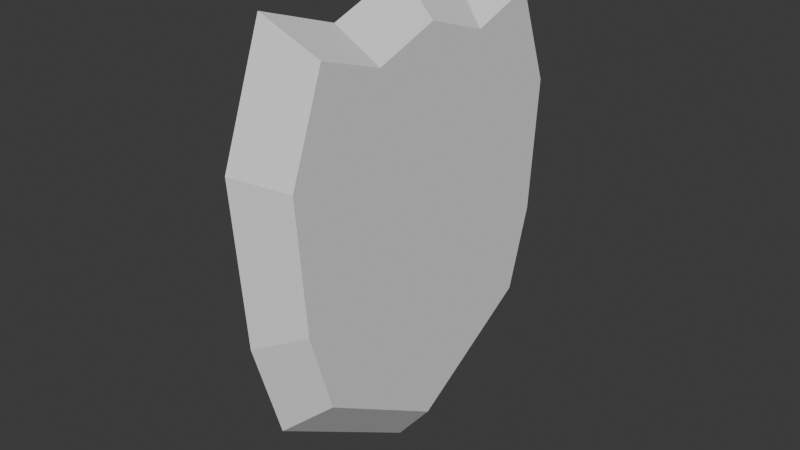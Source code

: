 # Source: Shield.blend  (saved by Blender 4.2.66; exported with 4.5.12 LTS)
import bpy
from mathutils import Matrix  # noqa: F401  (used for matrix-valued properties, if any)

bpy.ops.wm.read_factory_settings(use_empty=True)
scene = bpy.context.scene
scene.name = 'Scene'

# ---- collections
col_collection = bpy.data.collections.new('Collection'); scene.collection.children.link(col_collection)

# ---- world
world_world = bpy.data.worlds.new('World'); scene.world = world_world
world_world.use_nodes = True; world_world.node_tree.nodes.clear()
_N = world_world.node_tree.nodes; _L = world_world.node_tree.links
n0 = _N.new('ShaderNodeOutputWorld'); n0.name = 'World Output'; n0.location = (300, 300)
n1 = _N.new('ShaderNodeBackground'); n1.name = 'Background'; n1.location = (10, 300)
n1.inputs[0].default_value = (0.05088, 0.05088, 0.05088, 1.0)
_L.new(n1.outputs[0], n0.inputs[0])
n0.is_active_output = True
world_world.color = (0.05088, 0.05088, 0.05088)
world_world.sun_shadow_jitter_overblur = 0.0

# ---- meshes
me_circle = bpy.data.meshes.new('Circle')
me_circle.from_pydata([(-0.2653, 0.0, -1.58), (0.2653, 1.0, 1.372), (0.2653, 0.0, -1.58), (0.2653, -1.0, 1.372), (0.2653, 1.266, 0.6457), (0.2653, 1.0, -0.9754), (0.2653, -1.266, 0.6457), (0.2653, -1.0, -0.9754), (-0.2653, 1.266, 0.6457), (-0.2653, 1.0, -0.9754), (-0.2653, -1.266, 0.6457), (-0.2653, -1.0, -0.9754), (-0.2653, 1.0, 1.372), (-0.2653, -1.0, 1.372), (-0.2653, 0.0, 1.372), (0.2653, 0.0, 1.372), (0.0, 0.0, 1.653), (0.2653, 0.5, 1.2), (-0.2653, -0.5, 1.2), (0.0, 1.205, 1.653), (-0.2653, 0.5, 1.2), (0.2653, -0.5, 1.2), (0.0, -1.205, 1.653), (0.0, 0.6025, 1.446), (0.0, -0.6025, 1.446), (-0.2653, -1.186, -0.3543), (-0.2653, 1.186, -0.3543), (0.2653, -1.186, -0.3543), (0.2653, 1.186, -0.3543), (0.0, -1.526, 0.7781), (0.0, -1.205, -1.175), (0.0, 0.0, -1.904), (0.0, 1.205, -1.175), (0.0, 1.526, 0.7781), (0.0, 1.429, -0.427), (0.0, -1.429, -0.427), (0.0, -1.205, 1.653), (0.0, -1.526, 0.7781)], [(22, 36), (29, 37)], [(24, 18, 13, 22), (10, 29, 22, 13), (30, 11, 0, 31), (32, 5, 2, 31), (4, 33, 19, 1), (8, 10, 13, 18, 14, 20, 12), (11, 9, 0), (23, 20, 14, 16), (6, 4, 1, 17, 15, 21, 3), (5, 7, 2), (30, 35, 25, 11), (5, 28, 27, 7), (32, 34, 28, 5), (11, 25, 26, 9), (17, 23, 16, 15), (1, 19, 23, 17), (19, 12, 20, 23), (21, 24, 22, 3), (15, 16, 24, 21), (16, 14, 18, 24), (34, 26, 8, 33), (35, 27, 6, 29), (26, 25, 10, 8), (27, 28, 4, 6), (25, 35, 29, 10), (28, 34, 33, 4), (9, 26, 34, 32), (7, 27, 35, 30), (9, 32, 31, 0), (7, 30, 31, 2), (22, 29, 6, 3), (19, 33, 8, 12)])
_uv = me_circle.uv_layers.new(name='UVMap')
_uv.uv.foreach_set('vector', [0.5, 0.1881, 0.625, 0.1881, 0.625, 0.25, 0.5, 0.25, 0.625, 0.75, 0.625, 0.625, 0.625, 0.625, 0.625, 0.75, 0.375, 0.625, 0.375, 0.75, 0.375, 0.75, 0.375, 0.625, 0.125, 0.625, 0.125, 0.75, 0.125, 0.75, 0.125, 0.625, 0.375, 0.75, 0.375, 0.625, 0.375, 0.625, 0.375, 0.75, 0.875, 0.75, 0.875, 0.5, 0.875, 0.5, 0.875, 0.5619, 0.875, 0.6237, 0.875, 0.6869, 0.875, 0.75, 0.625, 0.5, 0.625, 0.75, 0.625, 0.5, 0.5, 0.0631, 0.625, 0.06313, 0.625, 0.1263, 0.5, 0.1262, 0.625, 1.0, 0.625, 0.75, 0.625, 0.75, 0.625, 0.8131, 0.625, 0.8761, 0.625, 0.9381, 0.625, 1.0, 0.375, 0.75, 0.375, 1.0, 0.375, 0.75, 0.375, 0.625, 0.4931, 0.625, 0.4933, 0.75, 0.375, 0.75, 0.375, 0.75, 0.4937, 0.75, 0.4929, 1.0, 0.375, 1.0, 0.125, 0.625, 0.2421, 0.625, 0.2437, 0.75, 0.125, 0.75, 0.625, 0.5, 0.7433, 0.5, 0.7405, 0.75, 0.625, 0.75, 0.375, 0.06307, 0.5, 0.0631, 0.5, 0.1262, 0.375, 0.1261, 0.375, 0.0, 0.5, 0.0, 0.5, 0.0631, 0.375, 0.06307, 0.5, 0.0, 0.625, 0.0, 0.625, 0.06313, 0.5, 0.0631, 0.375, 0.1881, 0.5, 0.1881, 0.5, 0.25, 0.375, 0.25, 0.375, 0.1261, 0.5, 0.1262, 0.5, 0.1881, 0.375, 0.1881, 0.5, 0.1262, 0.625, 0.1263, 0.625, 0.1881, 0.5, 0.1881, 0.2421, 0.625, 0.2405, 0.5, 0.375, 0.5, 0.375, 0.625, 0.4931, 0.625, 0.4929, 0.5, 0.625, 0.5, 0.625, 0.625, 0.7405, 0.75, 0.7433, 0.5, 0.875, 0.5, 0.875, 0.75, 0.4929, 1.0, 0.4937, 0.75, 0.625, 0.75, 0.625, 1.0, 0.4933, 0.75, 0.4931, 0.625, 0.625, 0.625, 0.625, 0.75, 0.2437, 0.75, 0.2421, 0.625, 0.375, 0.625, 0.375, 0.75, 0.125, 0.5, 0.2405, 0.5, 0.2421, 0.625, 0.125, 0.625, 0.375, 0.5, 0.4929, 0.5, 0.4931, 0.625, 0.375, 0.625, 0.125, 0.5, 0.125, 0.625, 0.125, 0.625, 0.125, 0.5, 0.375, 0.5, 0.375, 0.625, 0.375, 0.625, 0.375, 0.5, 0.625, 0.625, 0.625, 0.625, 0.625, 0.5, 0.625, 0.5, 0.375, 0.625, 0.375, 0.625, 0.375, 0.5, 0.375, 0.5])
me_circle.update()

# ---- objects
ob_circle = bpy.data.objects.new('Circle', me_circle)

# ---- transforms, parenting, visibility, modifiers, constraints
ob_circle.location = (0.0, 0.0, 0.0)

# ---- collection membership
col_collection.objects.link(ob_circle)

# ---- scene / render settings (as saved in the file)
scene.frame_start = 1; scene.frame_end = 250; scene.frame_set(1)
scene.render.engine = 'BLENDER_EEVEE_NEXT'
bpy.context.view_layer.update()

# ---- added for rendering (the .blend has no active camera and no usable light): camera, sun
cam_auto = bpy.data.cameras.new('AutoCamera')
cam_auto.lens = 50.0
cam_auto.sensor_width = 36.0
cam_auto.clip_end = 1000.0
ob_auto_camera = bpy.data.objects.new('AutoCamera', cam_auto)
scene.collection.objects.link(ob_auto_camera)
ob_auto_camera.location = (4.36351, -5.23622, 3.36526)
ob_auto_camera.rotation_euler = (1.09748, -7.21219e-08, 0.694738)
scene.camera = ob_auto_camera
light_auto_sun = bpy.data.lights.new('AutoSun', 'SUN')
light_auto_sun.energy = 3.0
light_auto_sun.angle = 0.0523599
ob_auto_sun = bpy.data.objects.new('AutoSun', light_auto_sun)
scene.collection.objects.link(ob_auto_sun)
ob_auto_sun.rotation_euler = (0.872665, 0.174533, 0.523599)
bpy.context.view_layer.update()
